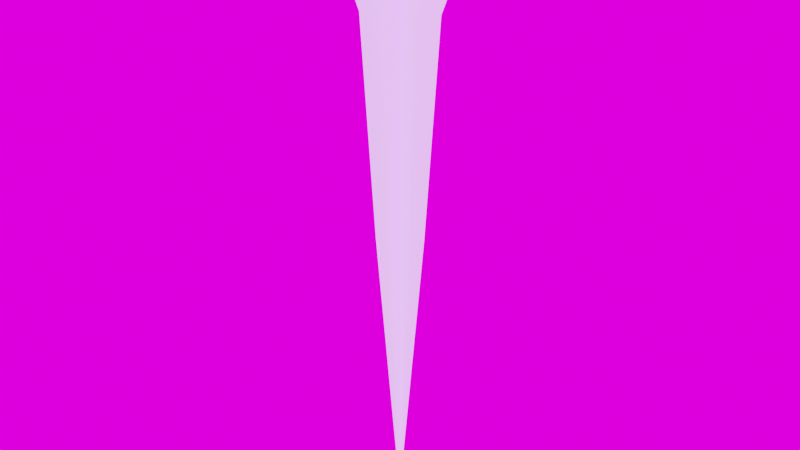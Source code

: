# Source: A_pin.blend  (saved by Blender 4.3.34; exported with 4.5.12 LTS)
import bpy
from mathutils import Matrix  # noqa: F401  (used for matrix-valued properties, if any)

bpy.ops.wm.read_factory_settings(use_empty=True)
scene = bpy.context.scene
scene.name = 'Scene'

# ---- collections
col_collection = bpy.data.collections.new('Collection'); scene.collection.children.link(col_collection)
col_icon_sunbreak_svg = bpy.data.collections.new('icon_sunbreak.svg'); scene.collection.children.link(col_icon_sunbreak_svg)
col_icon_sunbreak_svg.hide_render = True
col_a_star_svg = bpy.data.collections.new('a-star.svg'); scene.collection.children.link(col_a_star_svg)
col_a_star_svg.hide_render = True
col_alumiermd_digital_cmyk_svg = bpy.data.collections.new('ALUMIERMD_DIGITAL_CMYK.svg'); scene.collection.children.link(col_alumiermd_digital_cmyk_svg)
col_alumiermd_digital_cmyk_svg.hide_render = True
col_alumiermd_digital_cmyk_svg_001 = bpy.data.collections.new('ALUMIERMD_DIGITAL_CMYK.svg.001'); scene.collection.children.link(col_alumiermd_digital_cmyk_svg_001)

# ---- images (referenced by path relative to the original .blend; pixels are not part of the script)
import os
ASSET_DIR = os.environ.get("B2B_ASSET_DIR", "")  # directory of the original .blend (textures are referenced by path, not embedded)
HERE = os.path.dirname(os.path.abspath(__file__))  # packed textures are extracted next to this script under _unpacked/

def load_image(name, relpath, width, height, colorspace="sRGB"):
    """Load a texture the original file referenced (path relative to the .blend, or extracted next to this script)."""
    p = next((c for c in (os.path.join(HERE, relpath), os.path.join(ASSET_DIR, relpath)) if relpath and os.path.exists(c)), "")
    if p:
        img = bpy.data.images.load(p, check_existing=True)
        img.name = name
    else:  # same state as the original file: an image datablock whose file is absent (Cycles renders it pink)
        img = bpy.data.images.new(name, width, height)
        img.source = "FILE"
        img.filepath = "//" + (relpath or name)
    img.colorspace_settings.name = colorspace
    return img
img_skybeam_png = load_image('skybeam.png', 'skybeam.png', 1024, 1024, 'sRGB')
img_mutianyu_4k_hdr = load_image('mutianyu_4k.hdr', 'mutianyu_4k.hdr', 1024, 1024, 'Linear Rec.709')

# ---- materials (node trees are filled in below, after node groups)
mat_skybeam = bpy.data.materials.new('skybeam')
mat_blue = bpy.data.materials.new('Blue')
mat_white = bpy.data.materials.new('White')

# ---- material node trees
mat_skybeam.use_nodes = True; mat_skybeam.node_tree.nodes.clear()
_N = mat_skybeam.node_tree.nodes; _L = mat_skybeam.node_tree.links
n0 = _N.new('ShaderNodeBsdfPrincipled'); n0.name = 'Principled BSDF'; n0.location = (10, 300)
n0.inputs[27].default_value = (0.2425, 0.6267, 1.0, 1.0)
n0.inputs[28].default_value = 1.1
n1 = _N.new('ShaderNodeOutputMaterial'); n1.name = 'Material Output'; n1.location = (300, 300)
n2 = _N.new('ShaderNodeTexImage'); n2.name = 'Image Texture'; n2.location = (-737, 280)
n2.image = img_skybeam_png
_L.new(n0.outputs[0], n1.inputs[0])
_L.new(n2.outputs[0], n0.inputs[0])
_L.new(n2.outputs[1], n0.inputs[4])
n1.is_active_output = True
mat_blue.use_nodes = True; mat_blue.node_tree.nodes.clear()
_N = mat_blue.node_tree.nodes; _L = mat_blue.node_tree.links
n0 = _N.new('ShaderNodeBsdfPrincipled'); n0.name = 'Principled BSDF'; n0.location = (10, 300)
n0.inputs[0].default_value = (0.01938, 0.1095, 0.1714, 1.0)
n0.inputs[27].default_value = (0.01938, 0.1095, 0.1714, 1.0)
n0.inputs[28].default_value = 1.0
n1 = _N.new('ShaderNodeOutputMaterial'); n1.name = 'Material Output'; n1.location = (300, 300)
_L.new(n0.outputs[0], n1.inputs[0])
n1.is_active_output = True
mat_white.use_nodes = True; mat_white.node_tree.nodes.clear()
_N = mat_white.node_tree.nodes; _L = mat_white.node_tree.links
n0 = _N.new('ShaderNodeBsdfPrincipled'); n0.name = 'Principled BSDF'; n0.location = (10, 300)
n0.inputs[28].default_value = 1.0
n1 = _N.new('ShaderNodeOutputMaterial'); n1.name = 'Material Output'; n1.location = (300, 300)
_L.new(n0.outputs[0], n1.inputs[0])
n1.is_active_output = True

# ---- world
world_world = bpy.data.worlds.new('World'); scene.world = world_world
world_world.use_nodes = True; world_world.node_tree.nodes.clear()
_N = world_world.node_tree.nodes; _L = world_world.node_tree.links
n0 = _N.new('ShaderNodeOutputWorld'); n0.name = 'World Output'; n0.location = (300, 300)
n1 = _N.new('ShaderNodeBackground'); n1.name = 'Background'; n1.location = (10, 300)
n1.inputs[1].default_value = 1.6
n2 = _N.new('ShaderNodeTexEnvironment'); n2.name = 'Environment Texture'; n2.location = (-280, 280)
n2.image = img_mutianyu_4k_hdr
_L.new(n1.outputs[0], n0.inputs[0])
_L.new(n2.outputs[0], n1.inputs[0])
n0.is_active_output = True
world_world.color = (0.05088, 0.05088, 0.05088)
world_world.use_sun_shadow = False
world_world.sun_shadow_jitter_overblur = 0.0

# ---- meshes
me_plane_006 = bpy.data.meshes.new('Plane.006')
me_plane_006.from_pydata([(-1.0, -1.855, 3.736e-08), (1.0, -1.855, 3.736e-08), (-0.01693, 15.49, -6.101e-07), (0.01692, 15.49, -6.101e-07), (-1.0, 1.113, -5.829e-08), (1.0, 1.113, -5.829e-08), (0.6477, 7.259, -2.887e-07), (-0.6477, 7.259, -2.887e-07), (-1.815, -1.283, 6.737e-08), (1.815, -1.283, 6.737e-08)], [], [(7, 6, 3, 2), (8, 9, 5, 4), (4, 5, 6, 7), (0, 1, 9, 8)])
_uv = me_plane_006.uv_layers.new(name='UVMap')
_uv.uv.foreach_set('vector', [0.01044, 0.6174, 0.9865, 0.6174, 0.988, 0.988, 0.01199, 0.988, 0.01044, 0.1018, 0.9865, 0.1018, 0.9849, 0.253, 0.008893, 0.253, 0.008893, 0.253, 0.9849, 0.253, 0.9865, 0.6174, 0.01044, 0.6174, 0.01199, 0.01199, 0.988, 0.01199, 0.9865, 0.1018, 0.01044, 0.1018])
me_plane_006.materials.append(mat_skybeam)
me_plane_006.update()
me_plane_009 = bpy.data.meshes.new('Plane.009')
me_plane_009.from_pydata([(-1.0, -1.855, 3.736e-08), (1.0, -1.855, 3.736e-08), (-0.01693, 15.49, -6.101e-07), (0.01692, 15.49, -6.101e-07), (-1.0, 1.113, -5.829e-08), (1.0, 1.113, -5.829e-08), (0.6477, 7.259, -2.887e-07), (-0.6477, 7.259, -2.887e-07), (-1.815, -1.283, 6.737e-08), (1.815, -1.283, 6.737e-08)], [], [(7, 6, 3, 2), (8, 9, 5, 4), (4, 5, 6, 7), (0, 1, 9, 8)])
_uv = me_plane_009.uv_layers.new(name='UVMap')
_uv.uv.foreach_set('vector', [0.01044, 0.6174, 0.9865, 0.6174, 0.988, 0.988, 0.01199, 0.988, 0.01044, 0.1018, 0.9865, 0.1018, 0.9849, 0.253, 0.008893, 0.253, 0.008893, 0.253, 0.9849, 0.253, 0.9865, 0.6174, 0.01044, 0.6174, 0.01199, 0.01199, 0.988, 0.01199, 0.9865, 0.1018, 0.01044, 0.1018])
me_plane_009.materials.append(mat_skybeam)
me_plane_009.update()
me_plane_010 = bpy.data.meshes.new('Plane.010')
me_plane_010.from_pydata([(-1.0, -1.855, 3.736e-08), (1.0, -1.855, 3.736e-08), (-0.01693, 15.49, -6.101e-07), (0.01692, 15.49, -6.101e-07), (-1.0, 1.113, -5.829e-08), (1.0, 1.113, -5.829e-08), (0.6477, 7.259, -2.887e-07), (-0.6477, 7.259, -2.887e-07), (-1.815, -1.283, 6.737e-08), (1.815, -1.283, 6.737e-08)], [], [(7, 6, 3, 2), (8, 9, 5, 4), (4, 5, 6, 7), (0, 1, 9, 8)])
_uv = me_plane_010.uv_layers.new(name='UVMap')
_uv.uv.foreach_set('vector', [0.01044, 0.6174, 0.9865, 0.6174, 0.988, 0.988, 0.01199, 0.988, 0.01044, 0.1018, 0.9865, 0.1018, 0.9849, 0.253, 0.008893, 0.253, 0.008893, 0.253, 0.9849, 0.253, 0.9865, 0.6174, 0.01044, 0.6174, 0.01199, 0.01199, 0.988, 0.01199, 0.9865, 0.1018, 0.01044, 0.1018])
me_plane_010.materials.append(mat_skybeam)
me_plane_010.update()
me_curve_006 = bpy.data.meshes.new('Curve.006')
me_curve_006.from_pydata([(0.01204, 0.01113, 0.003454), (0.01218, 0.01105, 0.003595), (0.01208, 0.01111, 0.003461), (0.01212, 0.01109, 0.003481), (0.01215, 0.01107, 0.003512), (0.01217, 0.01106, 0.003551), (0.01218, 0.01105, 0.009313), (0.01204, 0.01113, 0.009454), (0.01217, 0.01106, 0.009357), (0.01215, 0.01107, 0.009396), (0.01212, 0.01109, 0.009427), (0.01208, 0.01111, 0.009447), (0.008569, 0.008963, 0.003595), (0.008569, 0.009125, 0.003454), (0.008569, 0.008976, 0.003551), (0.008569, 0.009002, 0.003512), (0.008569, 0.009038, 0.003481), (0.008569, 0.00908, 0.003461), (0.008569, 0.009125, 0.009454), (0.008569, 0.008963, 0.009313), (0.008569, 0.00908, 0.009447), (0.008569, 0.009038, 0.009427), (0.008569, 0.009002, 0.009396), (0.008569, 0.008976, 0.009357), (0.004956, 0.01105, 0.003595), (0.005097, 0.01113, 0.003454), (0.004968, 0.01106, 0.003551), (0.00499, 0.01107, 0.003512), (0.005021, 0.01109, 0.003481), (0.005058, 0.01111, 0.003461), (0.005097, 0.01113, 0.009454), (0.004956, 0.01105, 0.009313), (0.005058, 0.01111, 0.009447), (0.005021, 0.01109, 0.009427), (0.00499, 0.01107, 0.009396), (0.004968, 0.01106, 0.009357), (0.004956, 0.0152, 0.003595), (0.005097, 0.01512, 0.003454), (0.004968, 0.01519, 0.003551), (0.00499, 0.01518, 0.003512), (0.005021, 0.01516, 0.003481), (0.005058, 0.01514, 0.003461), (0.005097, 0.01512, 0.009454), (0.004956, 0.0152, 0.009313), (0.005058, 0.01514, 0.009447), (0.005021, 0.01516, 0.009427), (0.00499, 0.01518, 0.009396), (0.004968, 0.01519, 0.009357), (0.008569, 0.01729, 0.003595), (0.008569, 0.01712, 0.003454), (0.008569, 0.01727, 0.003551), (0.008569, 0.01725, 0.003512), (0.008569, 0.01721, 0.003481), (0.008569, 0.01717, 0.003461), (0.008569, 0.01729, 0.009313), (0.008569, 0.01712, 0.009454), (0.008569, 0.01727, 0.009357), (0.008569, 0.01725, 0.009396), (0.008569, 0.01721, 0.009427), (0.008569, 0.01717, 0.009447), (0.01218, 0.0152, 0.003595), (0.01204, 0.01512, 0.003454), (0.01217, 0.01519, 0.003551), (0.01215, 0.01518, 0.003512), (0.01212, 0.01516, 0.003481), (0.01208, 0.01514, 0.003461), (0.01204, 0.01512, 0.009454), (0.01218, 0.0152, 0.009313), (0.01208, 0.01514, 0.009447), (0.01212, 0.01516, 0.009427), (0.01215, 0.01518, 0.009396), (0.01217, 0.01519, 0.009357), (0.008569, 0.01531, 0.003454), (0.008569, 0.01514, 0.003595), (0.008569, 0.01526, 0.003461), (0.008569, 0.01522, 0.003481), (0.008569, 0.01518, 0.003512), (0.008569, 0.01516, 0.003551), (0.008569, 0.01514, 0.009313), (0.008569, 0.01531, 0.009454), (0.008569, 0.01516, 0.009357), (0.008569, 0.01518, 0.009396), (0.008569, 0.01522, 0.009427), (0.008569, 0.01526, 0.009447), (0.006819, 0.01413, 0.003595), (0.006678, 0.01421, 0.003454), (0.006808, 0.01413, 0.003551), (0.006785, 0.01415, 0.003512), (0.006754, 0.01416, 0.003481), (0.006717, 0.01419, 0.003461), (0.006678, 0.01421, 0.009454), (0.006819, 0.01413, 0.009313), (0.006717, 0.01419, 0.009447), (0.006754, 0.01416, 0.009427), (0.006785, 0.01415, 0.009396), (0.006808, 0.01413, 0.009357), (0.006819, 0.01212, 0.003595), (0.006678, 0.01204, 0.003454), (0.006808, 0.01212, 0.003551), (0.006785, 0.0121, 0.003512), (0.006754, 0.01209, 0.003481), (0.006717, 0.01206, 0.003461), (0.006678, 0.01204, 0.009454), (0.006819, 0.01212, 0.009313), (0.006717, 0.01206, 0.009447), (0.006754, 0.01209, 0.009427), (0.006785, 0.0121, 0.009396), (0.006808, 0.01212, 0.009357), (0.008569, 0.01111, 0.003595), (0.008569, 0.01094, 0.003454), (0.008569, 0.01109, 0.003551), (0.008569, 0.01107, 0.003512), (0.008569, 0.01103, 0.003481), (0.008569, 0.01099, 0.003461), (0.008569, 0.01094, 0.009454), (0.008569, 0.01111, 0.009313), (0.008569, 0.01099, 0.009447), (0.008569, 0.01103, 0.009427), (0.008569, 0.01107, 0.009396), (0.008569, 0.01109, 0.009357), (0.01032, 0.01212, 0.003595), (0.01046, 0.01204, 0.003454), (0.01033, 0.01212, 0.003551), (0.01035, 0.0121, 0.003512), (0.01038, 0.01209, 0.003481), (0.01042, 0.01206, 0.003461), (0.01046, 0.01204, 0.009454), (0.01032, 0.01212, 0.009313), (0.01042, 0.01206, 0.009447), (0.01038, 0.01209, 0.009427), (0.01035, 0.0121, 0.009396), (0.01033, 0.01212, 0.009357), (0.01032, 0.01413, 0.003595), (0.01046, 0.01421, 0.003454), (0.01033, 0.01413, 0.003551), (0.01035, 0.01415, 0.003512), (0.01038, 0.01416, 0.003481), (0.01042, 0.01419, 0.003461), (0.01046, 0.01421, 0.009454), (0.01032, 0.01413, 0.009313), (0.01042, 0.01419, 0.009447), (0.01038, 0.01416, 0.009427), (0.01035, 0.01415, 0.009396), (0.01033, 0.01413, 0.009357), (-0.01031, -0.006669, 0.003454), (-0.01031, -0.006669, 0.009454), (-0.01128, -0.00523, 0.009454), (-0.01188, -0.006669, 0.009454), (-0.01128, -0.00523, 0.003454), (-0.01187, -0.006669, 0.003454), (-0.00972, -0.00523, 0.003454), (-0.00972, -0.00523, 0.009454), (-0.005983, 0.007188, 0.003454), (-0.005294, 0.00718, 0.003454), (-0.005938, 0.007282, 0.003454), (-0.005888, 0.007363, 0.003454), (-0.005836, 0.007429, 0.003454), (-0.00578, 0.007478, 0.003454), (-0.005722, 0.007512, 0.003454), (-0.005664, 0.007528, 0.003454), (-0.005605, 0.007528, 0.003454), (-0.005547, 0.00751, 0.003454), (-0.00549, 0.007475, 0.003454), (-0.005436, 0.007424, 0.003454), (-0.005384, 0.007357, 0.003454), (-0.005337, 0.007275, 0.003454), (-0.005294, 0.00718, 0.009454), (-0.005983, 0.007188, 0.009454), (-0.005337, 0.007275, 0.009454), (-0.005384, 0.007357, 0.009454), (-0.005436, 0.007424, 0.009454), (-0.00549, 0.007475, 0.009454), (-0.005547, 0.00751, 0.009454), (-0.005605, 0.007528, 0.009454), (-0.005664, 0.007528, 0.009454), (-0.005723, 0.007512, 0.009454), (-0.00578, 0.007479, 0.009454), (-0.005836, 0.007429, 0.009454), (-0.005889, 0.007363, 0.009454), (-0.005938, 0.007283, 0.009454), (-0.004945, 0.006306, 0.003454), (-0.004946, 0.006183, 0.003454), (-0.004942, 0.006298, 0.003454), (-0.00494, 0.00629, 0.003454), (-0.004938, 0.00628, 0.003454), (-0.004937, 0.00627, 0.003454), (-0.004936, 0.00626, 0.003454), (-0.004935, 0.00625, 0.003454), (-0.004935, 0.006239, 0.003454), (-0.004936, 0.006229, 0.003454), (-0.004937, 0.006219, 0.003454), (-0.004939, 0.006209, 0.003454), (-0.004941, 0.0062, 0.003454), (-0.004943, 0.006191, 0.003454), (-0.004946, 0.006183, 0.009454), (-0.004945, 0.006306, 0.009454), (-0.004943, 0.006191, 0.009454), (-0.004941, 0.0062, 0.009454), (-0.004939, 0.006209, 0.009454), (-0.004937, 0.006219, 0.009454), (-0.004936, 0.006229, 0.009454), (-0.004935, 0.006239, 0.009454), (-0.004935, 0.00625, 0.009454), (-0.004936, 0.00626, 0.009454), (-0.004937, 0.00627, 0.009454), (-0.004938, 0.00628, 0.009454), (-0.00494, 0.00629, 0.009454), (-0.004942, 0.006298, 0.009454), (-0.01395, -0.01356, 0.003454), (-0.0145, -0.01272, 0.003454), (-0.01405, -0.01355, 0.003454), (-0.01415, -0.01353, 0.003454), (-0.01425, -0.0135, 0.003454), (-0.01433, -0.01346, 0.003454), (-0.0144, -0.01341, 0.003454), (-0.01446, -0.01335, 0.003454), (-0.01451, -0.01328, 0.003454), (-0.01454, -0.0132, 0.003454), (-0.01456, -0.01311, 0.003454), (-0.01457, -0.01302, 0.003454), (-0.01456, -0.01292, 0.003454), (-0.01453, -0.01282, 0.003454), (-0.0145, -0.01272, 0.009454), (-0.01395, -0.01356, 0.009454), (-0.01454, -0.01282, 0.009454), (-0.01456, -0.01292, 0.009454), (-0.01457, -0.01302, 0.009454), (-0.01456, -0.01311, 0.009454), (-0.01454, -0.0132, 0.009454), (-0.01451, -0.01327, 0.009454), (-0.01446, -0.01335, 0.009454), (-0.0144, -0.01341, 0.009454), (-0.01433, -0.01346, 0.009454), (-0.01425, -0.0135, 0.009454), (-0.01415, -0.01353, 0.009454), (-0.01405, -0.01355, 0.009454), (-0.0131, -0.01321, 0.003454), (-0.01363, -0.01356, 0.003454), (-0.01312, -0.01325, 0.003454), (-0.01315, -0.01329, 0.003454), (-0.01318, -0.01333, 0.003454), (-0.01322, -0.01337, 0.003454), (-0.01325, -0.01341, 0.003454), (-0.0133, -0.01344, 0.003454), (-0.01334, -0.01347, 0.003454), (-0.01339, -0.01349, 0.003454), (-0.01343, -0.01352, 0.003454), (-0.01348, -0.01353, 0.003454), (-0.01353, -0.01355, 0.003454), (-0.01358, -0.01355, 0.003454), (-0.01363, -0.01356, 0.009454), (-0.0131, -0.01321, 0.009454), (-0.01358, -0.01355, 0.009454), (-0.01353, -0.01355, 0.009454), (-0.01348, -0.01353, 0.009454), (-0.01343, -0.01352, 0.009454), (-0.01339, -0.01349, 0.009454), (-0.01334, -0.01347, 0.009454), (-0.0133, -0.01344, 0.009454), (-0.01325, -0.01341, 0.009454), (-0.01322, -0.01337, 0.009454), (-0.01318, -0.01333, 0.009454), (-0.01315, -0.01329, 0.009454), (-0.01312, -0.01325, 0.009454), (-0.0007171, -0.005229, 0.003454), (-9.064e-05, -0.005628, 0.003454), (-0.0006627, -0.005232, 0.003454), (-0.0006063, -0.005241, 0.003454), (-0.0005489, -0.005255, 0.003454), (-0.0004912, -0.005275, 0.003454), (-0.0004341, -0.0053, 0.003454), (-0.0003783, -0.005329, 0.003454), (-0.0003248, -0.005363, 0.003454), (-0.0002744, -0.005401, 0.003454), (-0.0002276, -0.005443, 0.003454), (-0.0001853, -0.005486, 0.003454), (-0.000148, -0.005532, 0.003454), (-0.0001163, -0.00558, 0.003454), (-9.064e-05, -0.005628, 0.009454), (-0.0007171, -0.005229, 0.009454), (-0.0001163, -0.00558, 0.009454), (-0.000148, -0.005532, 0.009454), (-0.0001853, -0.005486, 0.009454), (-0.0002276, -0.005443, 0.009454), (-0.0002744, -0.005401, 0.009454), (-0.0003248, -0.005363, 0.009454), (-0.0003783, -0.005329, 0.009454), (-0.0004341, -0.0053, 0.009454), (-0.0004912, -0.005275, 0.009454), (-0.0005489, -0.005255, 0.009454), (-0.0006063, -0.005241, 0.009454), (-0.0006627, -0.005232, 0.009454), (0.0001454, -0.006134, 0.003454), (-0.0001933, -0.006666, 0.003454), (0.0001711, -0.006198, 0.003454), (0.0001878, -0.006261, 0.003454), (0.0001953, -0.006322, 0.003454), (0.0001936, -0.006381, 0.003454), (0.0001826, -0.006436, 0.003454), (0.0001625, -0.006486, 0.003454), (0.0001335, -0.006532, 0.003454), (9.623e-05, -0.006572, 0.003454), (5.109e-05, -0.006605, 0.003454), (-1.247e-06, -0.006631, 0.003454), (-6e-05, -0.00665, 0.003454), (-0.0001243, -0.006662, 0.003454), (-0.0001933, -0.006666, 0.009454), (0.0001454, -0.006134, 0.009454), (-0.0001243, -0.006662, 0.009454), (-6e-05, -0.00665, 0.009454), (-1.247e-06, -0.006631, 0.009454), (5.108e-05, -0.006605, 0.009454), (9.623e-05, -0.006572, 0.009454), (0.0001335, -0.006532, 0.009454), (0.0001625, -0.006486, 0.009454), (0.0001826, -0.006436, 0.009454), (0.0001936, -0.006381, 0.009454), (0.0001953, -0.006322, 0.009454), (0.0001878, -0.006261, 0.009454), (0.0001711, -0.006198, 0.009454), (0.005771, -0.01351, 0.003454), (0.005261, -0.01317, 0.003454), (0.005726, -0.01351, 0.003454), (0.005679, -0.0135, 0.003454), (0.005631, -0.01349, 0.003454), (0.005584, -0.01347, 0.003454), (0.005537, -0.01345, 0.003454), (0.005491, -0.01343, 0.003454), (0.005448, -0.0134, 0.003454), (0.005407, -0.01337, 0.003454), (0.005369, -0.01333, 0.003454), (0.005335, -0.01329, 0.003454), (0.005305, -0.01325, 0.003454), (0.00528, -0.01321, 0.003454), (0.005261, -0.01317, 0.009454), (0.005771, -0.01351, 0.009454), (0.00528, -0.01321, 0.009454), (0.005305, -0.01325, 0.009454), (0.005335, -0.01329, 0.009454), (0.005369, -0.01333, 0.009454), (0.005407, -0.01337, 0.009454), (0.005448, -0.0134, 0.009454), (0.005491, -0.01343, 0.009454), (0.005537, -0.01345, 0.009454), (0.005584, -0.01347, 0.009454), (0.005631, -0.01349, 0.009454), (0.005679, -0.0135, 0.009454), (0.005726, -0.01351, 0.009454), (0.01206, -0.01265, 0.003454), (0.01149, -0.01351, 0.003454), (0.0121, -0.01276, 0.003454), (0.01212, -0.01286, 0.003454), (0.01213, -0.01296, 0.003454), (0.01213, -0.01305, 0.003454), (0.01211, -0.01314, 0.003454), (0.01207, -0.01322, 0.003454), (0.01202, -0.0133, 0.003454), (0.01196, -0.01336, 0.003454), (0.01189, -0.01342, 0.003454), (0.0118, -0.01346, 0.003454), (0.01171, -0.01349, 0.003454), (0.0116, -0.01351, 0.003454), (0.01149, -0.01351, 0.009454), (0.01206, -0.01265, 0.009454), (0.0116, -0.01351, 0.009454), (0.01171, -0.01349, 0.009454), (0.0118, -0.01346, 0.009454), (0.01189, -0.01342, 0.009454), (0.01196, -0.01336, 0.009454), (0.01202, -0.0133, 0.009454), (0.01207, -0.01322, 0.009454), (0.01211, -0.01314, 0.009454), (0.01213, -0.01305, 0.009454), (0.01213, -0.01296, 0.009454), (0.01212, -0.01286, 0.009454), (0.0121, -0.01276, 0.009454), (-0.004491, 0.01006, 0.003454), (-0.004496, 0.01035, 0.003454), (-0.004498, 0.01007, 0.003454), (-0.004503, 0.01009, 0.003454), (-0.004508, 0.01011, 0.003454), (-0.004512, 0.01013, 0.003454), (-0.004515, 0.01016, 0.003454), (-0.004517, 0.01018, 0.003454), (-0.004518, 0.0102, 0.003454), (-0.004518, 0.01023, 0.003454), (-0.004517, 0.01025, 0.003454), (-0.004515, 0.01027, 0.003454), (-0.004511, 0.01029, 0.003454), (-0.004507, 0.01031, 0.003454), (-0.004502, 0.01033, 0.003454), (-0.004496, 0.01035, 0.009454), (-0.004491, 0.01006, 0.009454), (-0.004502, 0.01033, 0.009454), (-0.004507, 0.01031, 0.009454), (-0.004511, 0.01029, 0.009454), (-0.004515, 0.01027, 0.009454), (-0.004517, 0.01025, 0.009454), (-0.004518, 0.01023, 0.009454), (-0.004518, 0.0102, 0.009454), (-0.004517, 0.01018, 0.009454), (-0.004515, 0.01016, 0.009454), (-0.004512, 0.01013, 0.009454), (-0.004508, 0.01011, 0.009454), (-0.004503, 0.01009, 0.009454), (-0.004498, 0.01007, 0.009454), (-0.002041, 0.01684, 0.003454), (-0.00161, 0.01714, 0.003454), (-0.002027, 0.01688, 0.003454), (-0.002008, 0.01691, 0.003454), (-0.001986, 0.01694, 0.003454), (-0.001961, 0.01697, 0.003454), (-0.001932, 0.017, 0.003454), (-0.001902, 0.01703, 0.003454), (-0.001868, 0.01705, 0.003454), (-0.001833, 0.01708, 0.003454), (-0.001797, 0.0171, 0.003454), (-0.00176, 0.01711, 0.003454), (-0.001722, 0.01712, 0.003454), (-0.001684, 0.01713, 0.003454), (-0.001647, 0.01714, 0.003454), (-0.00161, 0.01714, 0.009454), (-0.002041, 0.01684, 0.009454), (-0.001647, 0.01714, 0.009454), (-0.001684, 0.01713, 0.009454), (-0.001722, 0.01712, 0.009454), (-0.00176, 0.01711, 0.009454), (-0.001797, 0.0171, 0.009454), (-0.001833, 0.01708, 0.009454), (-0.001868, 0.01705, 0.009454), (-0.001902, 0.01703, 0.009454), (-0.001932, 0.017, 0.009454), (-0.001961, 0.01697, 0.009454), (-0.001986, 0.01694, 0.009454), (-0.002008, 0.01691, 0.009454), (-0.002027, 0.01688, 0.009454), (-0.0008951, 0.01714, 0.003454), (-0.0005407, 0.01691, 0.003454), (-0.0007655, 0.01692, 0.003454), (-0.0008659, 0.01714, 0.003454), (-0.0008359, 0.01714, 0.003454), (-0.0008054, 0.01713, 0.003454), (-0.0007747, 0.01712, 0.003454), (-0.0007443, 0.01711, 0.003454), (-0.0007146, 0.01709, 0.003454), (-0.0006858, 0.01708, 0.003454), (-0.0006584, 0.01706, 0.003454), (-0.0006328, 0.01704, 0.003454), (-0.0006092, 0.01701, 0.003454), (-0.0005879, 0.01699, 0.003454), (-0.0005693, 0.01696, 0.003454), (-0.0005534, 0.01694, 0.003454), (-0.0005407, 0.01691, 0.009454), (-0.0008951, 0.01714, 0.009454), (-0.0005534, 0.01694, 0.009454), (-0.0005693, 0.01696, 0.009454), (-0.0005879, 0.01699, 0.009454), (-0.0006092, 0.01701, 0.009454), (-0.0006328, 0.01704, 0.009454), (-0.0006584, 0.01706, 0.009454), (-0.0006858, 0.01708, 0.009454), (-0.0007146, 0.01709, 0.009454), (-0.0007443, 0.01711, 0.009454), (-0.0007747, 0.01712, 0.009454), (-0.0008054, 0.01713, 0.009454), (-0.0008359, 0.01714, 0.009454), (-0.0008659, 0.01714, 0.009454)], [], [(0, 13, 109, 121), (18, 114, 102, 30), (30, 102, 90, 42), (42, 90, 79, 55), (66, 55, 79, 138), (133, 61, 0, 121), (91, 103, 96, 84), (103, 115, 108, 96), (115, 127, 120, 108), (127, 139, 132, 120), (78, 91, 84, 73), (139, 78, 73, 132), (61, 133, 72, 49), (37, 49, 72, 85), (25, 37, 85, 97), (66, 138, 126, 7), (13, 25, 97, 109), (54, 67, 60, 48), (6, 19, 12, 1), (7, 126, 114, 18), (19, 31, 24, 12), (31, 43, 36, 24), (43, 54, 48, 36), (55, 66, 68, 59), (59, 68, 69, 58), (58, 69, 70, 57), (57, 70, 71, 56), (56, 71, 67, 54), (1, 12, 14, 5), (5, 14, 15, 4), (4, 15, 16, 3), (3, 16, 17, 2), (2, 17, 13, 0), (7, 18, 20, 11), (11, 20, 21, 10), (10, 21, 22, 9), (9, 22, 23, 8), (8, 23, 19, 6), (12, 24, 26, 14), (14, 26, 27, 15), (15, 27, 28, 16), (16, 28, 29, 17), (17, 29, 25, 13), (18, 30, 32, 20), (20, 32, 33, 21), (21, 33, 34, 22), (22, 34, 35, 23), (23, 35, 31, 19), (24, 36, 38, 26), (26, 38, 39, 27), (27, 39, 40, 28), (28, 40, 41, 29), (29, 41, 37, 25), (30, 42, 44, 32), (32, 44, 45, 33), (33, 45, 46, 34), (34, 46, 47, 35), (35, 47, 43, 31), (36, 48, 50, 38), (38, 50, 51, 39), (39, 51, 52, 40), (40, 52, 53, 41), (41, 53, 49, 37), (42, 55, 59, 44), (44, 59, 58, 45), (45, 58, 57, 46), (46, 57, 56, 47), (47, 56, 54, 43), (48, 60, 62, 50), (50, 62, 63, 51), (51, 63, 64, 52), (52, 64, 65, 53), (53, 65, 61, 49), (6, 67, 71, 8), (8, 71, 70, 9), (9, 70, 69, 10), (10, 69, 68, 11), (11, 68, 66, 7), (73, 84, 86, 77), (77, 86, 87, 76), (76, 87, 88, 75), (75, 88, 89, 74), (74, 89, 85, 72), (79, 90, 92, 83), (83, 92, 93, 82), (82, 93, 94, 81), (81, 94, 95, 80), (80, 95, 91, 78), (84, 96, 98, 86), (86, 98, 99, 87), (87, 99, 100, 88), (88, 100, 101, 89), (89, 101, 97, 85), (90, 102, 104, 92), (92, 104, 105, 93), (93, 105, 106, 94), (94, 106, 107, 95), (95, 107, 103, 91), (96, 108, 110, 98), (98, 110, 111, 99), (99, 111, 112, 100), (100, 112, 113, 101), (101, 113, 109, 97), (102, 114, 116, 104), (104, 116, 117, 105), (105, 117, 118, 106), (106, 118, 119, 107), (107, 119, 115, 103), (108, 120, 122, 110), (110, 122, 123, 111), (111, 123, 124, 112), (112, 124, 125, 113), (113, 125, 121, 109), (114, 126, 128, 116), (116, 128, 129, 117), (117, 129, 130, 118), (118, 130, 131, 119), (119, 131, 127, 115), (120, 132, 134, 122), (122, 134, 135, 123), (123, 135, 136, 124), (124, 136, 137, 125), (125, 137, 133, 121), (126, 138, 140, 128), (128, 140, 141, 129), (129, 141, 142, 130), (130, 142, 143, 131), (131, 143, 139, 127), (0, 61, 65, 2), (2, 65, 64, 3), (3, 64, 63, 4), (4, 63, 62, 5), (5, 62, 60, 1), (72, 133, 137, 74), (74, 137, 136, 75), (75, 136, 135, 76), (76, 135, 134, 77), (77, 134, 132, 73), (78, 139, 143, 80), (80, 143, 142, 81), (81, 142, 141, 82), (82, 141, 140, 83), (83, 140, 138, 79), (67, 6, 1, 60), (264, 266, 267, 268, 269, 270, 271, 272, 273, 274, 275, 276, 277, 265, 292, 294, 295, 296, 297, 298, 299, 300, 301, 302, 303, 304, 305, 293, 144, 150), (144, 236, 238, 239, 240, 241, 242, 243, 244, 245, 246, 247, 248, 249, 237, 208, 210, 211, 212, 213, 214, 215, 216, 217, 218, 219, 220, 221, 209, 149), (279, 264, 150, 151), (151, 194, 196, 197, 198, 199, 200, 201, 202, 203, 204, 205, 206, 207, 195, 166, 168, 169, 170, 171, 172, 173, 174, 175, 176, 177, 178, 179, 167, 146), (180, 182, 183, 184, 185, 186, 187, 188, 189, 190, 191, 192, 193, 181, 150, 148, 152, 154, 155, 156, 157, 158, 159, 160, 161, 162, 163, 164, 165, 153), (278, 280, 281, 282, 283, 284, 285, 286, 287, 288, 289, 290, 291, 279, 151, 145, 306, 308, 309, 310, 311, 312, 313, 314, 315, 316, 317, 318, 319, 307), (150, 144, 149, 148), (145, 147, 222, 224, 225, 226, 227, 228, 229, 230, 231, 232, 233, 234, 235, 223, 250, 252, 253, 254, 255, 256, 257, 258, 259, 260, 261, 262, 263, 251), (145, 151, 146, 147), (147, 146, 148, 149), (145, 251, 236, 144), (148, 146, 167, 152), (152, 167, 179, 154), (154, 179, 178, 155), (155, 178, 177, 156), (156, 177, 176, 157), (157, 176, 175, 158), (158, 175, 174, 159), (159, 174, 173, 160), (160, 173, 172, 161), (161, 172, 171, 162), (162, 171, 170, 163), (163, 170, 169, 164), (164, 169, 168, 165), (165, 168, 166, 153), (151, 150, 181, 194), (180, 195, 207, 182), (182, 207, 206, 183), (183, 206, 205, 184), (184, 205, 204, 185), (185, 204, 203, 186), (186, 203, 202, 187), (187, 202, 201, 188), (188, 201, 200, 189), (189, 200, 199, 190), (190, 199, 198, 191), (191, 198, 197, 192), (192, 197, 196, 193), (193, 196, 194, 181), (195, 180, 153, 166), (208, 223, 235, 210), (210, 235, 234, 211), (211, 234, 233, 212), (212, 233, 232, 213), (213, 232, 231, 214), (214, 231, 230, 215), (215, 230, 229, 216), (216, 229, 228, 217), (217, 228, 227, 218), (218, 227, 226, 219), (219, 226, 225, 220), (220, 225, 224, 221), (221, 224, 222, 209), (222, 147, 149, 209), (236, 251, 263, 238), (238, 263, 262, 239), (239, 262, 261, 240), (240, 261, 260, 241), (241, 260, 259, 242), (242, 259, 258, 243), (243, 258, 257, 244), (244, 257, 256, 245), (245, 256, 255, 246), (246, 255, 254, 247), (247, 254, 253, 248), (248, 253, 252, 249), (249, 252, 250, 237), (208, 237, 250, 223), (264, 279, 291, 266), (266, 291, 290, 267), (267, 290, 289, 268), (268, 289, 288, 269), (269, 288, 287, 270), (270, 287, 286, 271), (271, 286, 285, 272), (272, 285, 284, 273), (273, 284, 283, 274), (274, 283, 282, 275), (275, 282, 281, 276), (276, 281, 280, 277), (277, 280, 278, 265), (306, 145, 144, 293), (292, 307, 319, 294), (294, 319, 318, 295), (295, 318, 317, 296), (296, 317, 316, 297), (297, 316, 315, 298), (298, 315, 314, 299), (299, 314, 313, 300), (300, 313, 312, 301), (301, 312, 311, 302), (302, 311, 310, 303), (303, 310, 309, 304), (304, 309, 308, 305), (305, 308, 306, 293), (265, 278, 307, 292), (320, 335, 347, 322), (322, 347, 346, 323), (323, 346, 345, 324), (324, 345, 344, 325), (325, 344, 343, 326), (326, 343, 342, 327), (327, 342, 341, 328), (328, 341, 340, 329), (329, 340, 339, 330), (330, 339, 338, 331), (331, 338, 337, 332), (332, 337, 336, 333), (333, 336, 334, 321), (363, 348, 437, 452), (348, 363, 375, 350), (350, 375, 374, 351), (351, 374, 373, 352), (352, 373, 372, 353), (353, 372, 371, 354), (354, 371, 370, 355), (355, 370, 369, 356), (356, 369, 368, 357), (357, 368, 367, 358), (358, 367, 366, 359), (359, 366, 365, 360), (360, 365, 364, 361), (361, 364, 362, 349), (335, 320, 349, 362), (376, 392, 405, 378), (378, 405, 404, 379), (379, 404, 403, 380), (380, 403, 402, 381), (381, 402, 401, 382), (382, 401, 400, 383), (383, 400, 399, 384), (384, 399, 398, 385), (385, 398, 397, 386), (386, 397, 396, 387), (387, 396, 395, 388), (388, 395, 394, 389), (389, 394, 393, 390), (390, 393, 391, 377), (392, 376, 321, 334), (406, 422, 435, 408), (408, 435, 434, 409), (409, 434, 433, 410), (410, 433, 432, 411), (411, 432, 431, 412), (412, 431, 430, 413), (413, 430, 429, 414), (414, 429, 428, 415), (415, 428, 427, 416), (416, 427, 426, 417), (417, 426, 425, 418), (418, 425, 424, 419), (419, 424, 423, 420), (420, 423, 421, 407), (391, 422, 406, 377), (446, 447, 438), (436, 453, 466, 439), (439, 466, 465, 440), (440, 465, 464, 441), (441, 464, 463, 442), (442, 463, 462, 443), (443, 462, 461, 444), (444, 461, 460, 445), (445, 460, 459, 446), (446, 459, 458, 447), (447, 458, 457, 448), (448, 457, 456, 449), (449, 456, 455, 450), (450, 455, 454, 451), (451, 454, 452, 437), (421, 453, 436, 407), (334, 336, 337, 338, 339, 340, 341, 342, 343, 344, 345, 346, 347, 335, 362, 364, 365, 366, 367, 368, 369, 370, 371, 372, 373, 374, 375, 363, 452, 454, 455, 456, 457, 458, 459, 460, 461, 462, 463, 464, 465, 466, 453, 421, 423, 424, 425, 426, 427, 428, 429, 430, 431, 432, 433, 434, 435, 422, 391, 393, 394, 395, 396, 397, 398, 399, 400, 401, 402, 403, 404, 405, 392), (320, 322, 323, 324, 325, 326, 327, 328, 329, 330, 331, 332, 333, 321, 376, 378, 379, 380, 381, 382, 383, 384, 385, 386, 387, 388, 389, 390, 377, 406, 408, 409, 410, 411, 412, 413, 414, 415, 416, 417, 418, 419, 420, 407, 436, 439, 440, 441, 442, 443, 444, 445, 446, 438, 447, 448, 449, 450, 451, 437, 348, 350, 351, 352, 353, 354, 355, 356, 357, 358, 359, 360, 361, 349)])
_uv = me_curve_006.uv_layers.new(name='UVMap')
_uv.uv.foreach_set('vector', [0.07616, 0.1523, 0.01491, 0.1163, 0.0476, 0.09846, 0.08128, 0.1205, 0.4117, 0.117, 0.3811, 0.09954, 0.3812, 0.06041, 0.4112, 0.0467, 0.4112, 0.0467, 0.3812, 0.06041, 0.3492, 0.04111, 0.3512, 0.01061, 0.3512, 0.01061, 0.3492, 0.04111, 0.3128, 0.05888, 0.2808, 0.03761, 0.2805, 0.1216, 0.2808, 0.03761, 0.3128, 0.05888, 0.3135, 0.1009, 0.1169, 0.1017, 0.1484, 0.1212, 0.07616, 0.1523, 0.08128, 0.1205, 0.5332, 0.04841, 0.533, 0.08938, 0.416, 0.08875, 0.4163, 0.04777, 0.533, 0.08938, 0.5328, 0.1308, 0.4158, 0.1301, 0.416, 0.08875, 0.5328, 0.1308, 0.5325, 0.1721, 0.4156, 0.1715, 0.4158, 0.1301, 0.5325, 0.1721, 0.5323, 0.2131, 0.4154, 0.2125, 0.4156, 0.1715, 0.5334, 0.00703, 0.5332, 0.04841, 0.4163, 0.04777, 0.4165, 0.006394, 0.5323, 0.2131, 0.5321, 0.2545, 0.4152, 0.2539, 0.4154, 0.2125, 0.1484, 0.1212, 0.1169, 0.1017, 0.1165, 0.05874, 0.1487, 0.03718, 0.07838, 0.009163, 0.1487, 0.03718, 0.1165, 0.05874, 0.07989, 0.03987, 0.01709, 0.04466, 0.07838, 0.009163, 0.07989, 0.03987, 0.04743, 0.05889, 0.2805, 0.1216, 0.3135, 0.1009, 0.3488, 0.1191, 0.3505, 0.1505, 0.01491, 0.1163, 0.01709, 0.04466, 0.04743, 0.05889, 0.0476, 0.09846, 0.2763, 0.03469, 0.276, 0.1245, 0.1529, 0.1241, 0.1532, 0.0343, 0.2757, 0.2138, 0.2754, 0.3036, 0.1524, 0.3032, 0.1526, 0.2134, 0.3505, 0.1505, 0.3488, 0.1191, 0.3811, 0.09954, 0.4117, 0.117, 0.2754, 0.3036, 0.2752, 0.3934, 0.1521, 0.393, 0.1524, 0.3032, 0.2752, 0.3934, 0.2749, 0.4827, 0.1518, 0.4823, 0.1521, 0.393, 0.2749, 0.4827, 0.2746, 0.5725, 0.1515, 0.5721, 0.1518, 0.4823, 0.2808, 0.03761, 0.2805, 0.1216, 0.2797, 0.1221, 0.28, 0.03709, 0.28, 0.03709, 0.2797, 0.1221, 0.2788, 0.1227, 0.2791, 0.03653, 0.2791, 0.03653, 0.2788, 0.1227, 0.2779, 0.1233, 0.2782, 0.03593, 0.2782, 0.03593, 0.2779, 0.1233, 0.277, 0.1239, 0.2773, 0.03531, 0.2773, 0.03531, 0.277, 0.1239, 0.276, 0.1245, 0.2763, 0.03469, 0.07598, 0.157, 0.01077, 0.1185, 0.01164, 0.1181, 0.076, 0.156, 0.076, 0.156, 0.01164, 0.1181, 0.0125, 0.1176, 0.07604, 0.1551, 0.07604, 0.1551, 0.0125, 0.1176, 0.01332, 0.1171, 0.07608, 0.1541, 0.07608, 0.1541, 0.01332, 0.1171, 0.0141, 0.1167, 0.07612, 0.1532, 0.07612, 0.1532, 0.0141, 0.1167, 0.01482, 0.1163, 0.07615, 0.1524, 0.3505, 0.1506, 0.4118, 0.117, 0.4125, 0.1174, 0.3505, 0.1514, 0.3505, 0.1514, 0.4125, 0.1174, 0.4132, 0.1179, 0.3506, 0.1523, 0.3506, 0.1523, 0.4132, 0.1179, 0.414, 0.1183, 0.3506, 0.1532, 0.3506, 0.1532, 0.414, 0.1183, 0.4149, 0.1188, 0.3506, 0.1541, 0.3506, 0.1541, 0.4149, 0.1188, 0.4157, 0.1193, 0.3507, 0.1551, 0.01077, 0.1185, 0.0131, 0.04228, 0.0139, 0.04276, 0.01164, 0.1181, 0.01164, 0.1181, 0.0139, 0.04276, 0.01473, 0.04325, 0.0125, 0.1176, 0.0125, 0.1176, 0.01473, 0.04325, 0.01553, 0.04373, 0.01332, 0.1171, 0.01332, 0.1171, 0.01553, 0.04373, 0.01629, 0.04418, 0.0141, 0.1167, 0.0141, 0.1167, 0.01629, 0.04418, 0.01699, 0.0446, 0.01482, 0.1163, 0.4118, 0.117, 0.4113, 0.04664, 0.412, 0.04624, 0.4125, 0.1174, 0.4125, 0.1174, 0.412, 0.04624, 0.4127, 0.04581, 0.4132, 0.1179, 0.4132, 0.1179, 0.4127, 0.04581, 0.4135, 0.04536, 0.414, 0.1183, 0.414, 0.1183, 0.4135, 0.04536, 0.4144, 0.04489, 0.4149, 0.1188, 0.4149, 0.1188, 0.4144, 0.04489, 0.4152, 0.04441, 0.4157, 0.1193, 0.0131, 0.04228, 0.0781, 0.004553, 0.07816, 0.005503, 0.0139, 0.04276, 0.0139, 0.04276, 0.07816, 0.005503, 0.07822, 0.006469, 0.01473, 0.04325, 0.01473, 0.04325, 0.07822, 0.006469, 0.07828, 0.007398, 0.01553, 0.04373, 0.01553, 0.04373, 0.07828, 0.007398, 0.07833, 0.008273, 0.01629, 0.04418, 0.01629, 0.04418, 0.07833, 0.008273, 0.07838, 0.009082, 0.01699, 0.0446, 0.4113, 0.04664, 0.3512, 0.01053, 0.3512, 0.009723, 0.412, 0.04624, 0.412, 0.04624, 0.3512, 0.009723, 0.3513, 0.00885, 0.4127, 0.04581, 0.4127, 0.04581, 0.3513, 0.00885, 0.3514, 0.007924, 0.4135, 0.04536, 0.4135, 0.04536, 0.3514, 0.007924, 0.3514, 0.006963, 0.4144, 0.04489, 0.4144, 0.04489, 0.3514, 0.006963, 0.3515, 0.00604, 0.4152, 0.04441, 0.0781, 0.004553, 0.1532, 0.0343, 0.1522, 0.03492, 0.07816, 0.005503, 0.07816, 0.005503, 0.1522, 0.03492, 0.1513, 0.03553, 0.07822, 0.006469, 0.07822, 0.006469, 0.1513, 0.03553, 0.1504, 0.03612, 0.07828, 0.007398, 0.07828, 0.007398, 0.1504, 0.03612, 0.1495, 0.03667, 0.07833, 0.008273, 0.07833, 0.008273, 0.1495, 0.03667, 0.1487, 0.03718, 0.07838, 0.009082, 0.3512, 0.01053, 0.2808, 0.03761, 0.28, 0.03709, 0.3512, 0.009723, 0.3512, 0.009723, 0.28, 0.03709, 0.2791, 0.03653, 0.3513, 0.00885, 0.3513, 0.00885, 0.2791, 0.03653, 0.2782, 0.03593, 0.3514, 0.007924, 0.3514, 0.007924, 0.2782, 0.03593, 0.2773, 0.03531, 0.3514, 0.006963, 0.3514, 0.006963, 0.2773, 0.03531, 0.2763, 0.03469, 0.3515, 0.00604, 0.1532, 0.0343, 0.1529, 0.1241, 0.152, 0.1235, 0.1522, 0.03492, 0.1522, 0.03492, 0.152, 0.1235, 0.151, 0.1229, 0.1513, 0.03553, 0.1513, 0.03553, 0.151, 0.1229, 0.1501, 0.1223, 0.1504, 0.03612, 0.1504, 0.03612, 0.1501, 0.1223, 0.1492, 0.1217, 0.1495, 0.03667, 0.1495, 0.03667, 0.1492, 0.1217, 0.1484, 0.1212, 0.1487, 0.03718, 0.3507, 0.1551, 0.276, 0.1245, 0.277, 0.1239, 0.3506, 0.1541, 0.3506, 0.1541, 0.277, 0.1239, 0.2779, 0.1233, 0.3506, 0.1532, 0.3506, 0.1532, 0.2779, 0.1233, 0.2788, 0.1227, 0.3506, 0.1523, 0.3506, 0.1523, 0.2788, 0.1227, 0.2797, 0.1221, 0.3505, 0.1514, 0.3505, 0.1514, 0.2797, 0.1221, 0.2805, 0.1216, 0.3505, 0.1506, 0.4908, 0.3207, 0.4917, 0.2799, 0.4927, 0.2792, 0.4917, 0.3212, 0.4917, 0.3212, 0.4927, 0.2792, 0.4936, 0.2787, 0.4926, 0.3218, 0.4926, 0.3218, 0.4936, 0.2787, 0.4946, 0.2782, 0.4935, 0.3223, 0.4935, 0.3223, 0.4946, 0.2782, 0.4954, 0.2777, 0.4944, 0.3228, 0.4944, 0.3228, 0.4954, 0.2777, 0.4963, 0.2772, 0.4952, 0.3233, 0.4947, 0.4146, 0.4542, 0.4366, 0.4542, 0.4357, 0.4938, 0.4141, 0.4938, 0.4141, 0.4542, 0.4357, 0.4543, 0.4347, 0.493, 0.4136, 0.493, 0.4136, 0.4543, 0.4347, 0.4543, 0.4336, 0.4921, 0.4131, 0.4921, 0.4131, 0.4543, 0.4336, 0.4543, 0.4326, 0.4912, 0.4125, 0.4912, 0.4125, 0.4543, 0.4326, 0.4543, 0.4315, 0.4903, 0.412, 0.4917, 0.2799, 0.4558, 0.2594, 0.4558, 0.2583, 0.4927, 0.2792, 0.4927, 0.2792, 0.4558, 0.2583, 0.4558, 0.2572, 0.4936, 0.2787, 0.4936, 0.2787, 0.4558, 0.2572, 0.4558, 0.2562, 0.4946, 0.2782, 0.4946, 0.2782, 0.4558, 0.2562, 0.4559, 0.2552, 0.4954, 0.2777, 0.4954, 0.2777, 0.4559, 0.2552, 0.4559, 0.2542, 0.4963, 0.2772, 0.4542, 0.4366, 0.4143, 0.4131, 0.4151, 0.4127, 0.4542, 0.4357, 0.4542, 0.4357, 0.4151, 0.4127, 0.416, 0.4122, 0.4543, 0.4347, 0.4543, 0.4347, 0.416, 0.4122, 0.4169, 0.4117, 0.4543, 0.4336, 0.4543, 0.4336, 0.4169, 0.4117, 0.4178, 0.4111, 0.4543, 0.4326, 0.4543, 0.4326, 0.4178, 0.4111, 0.4189, 0.4105, 0.4543, 0.4315, 0.4558, 0.2594, 0.4194, 0.2784, 0.4185, 0.2779, 0.4558, 0.2583, 0.4558, 0.2583, 0.4185, 0.2779, 0.4176, 0.2773, 0.4558, 0.2572, 0.4558, 0.2572, 0.4176, 0.2773, 0.4167, 0.2768, 0.4558, 0.2562, 0.4558, 0.2562, 0.4167, 0.2768, 0.4159, 0.2763, 0.4559, 0.2552, 0.4559, 0.2552, 0.4159, 0.2763, 0.415, 0.2758, 0.4559, 0.2542, 0.4143, 0.4131, 0.4145, 0.367, 0.4154, 0.3675, 0.4151, 0.4127, 0.4151, 0.4127, 0.4154, 0.3675, 0.4162, 0.3681, 0.416, 0.4122, 0.416, 0.4122, 0.4162, 0.3681, 0.4171, 0.3686, 0.4169, 0.4117, 0.4169, 0.4117, 0.4171, 0.3686, 0.418, 0.3692, 0.4178, 0.4111, 0.4178, 0.4111, 0.418, 0.3692, 0.4189, 0.3697, 0.4189, 0.4105, 0.4194, 0.2784, 0.4193, 0.3192, 0.4183, 0.3198, 0.4185, 0.2779, 0.4185, 0.2779, 0.4183, 0.3198, 0.4174, 0.3204, 0.4176, 0.2773, 0.4176, 0.2773, 0.4174, 0.3204, 0.4165, 0.3209, 0.4167, 0.2768, 0.4167, 0.2768, 0.4165, 0.3209, 0.4156, 0.3214, 0.4159, 0.2763, 0.4159, 0.2763, 0.4156, 0.3214, 0.4148, 0.3218, 0.415, 0.2758, 0.4145, 0.367, 0.4554, 0.3455, 0.4554, 0.3465, 0.4154, 0.3675, 0.4154, 0.3675, 0.4554, 0.3465, 0.4553, 0.3475, 0.4162, 0.3681, 0.4162, 0.3681, 0.4553, 0.3475, 0.4553, 0.3485, 0.4171, 0.3686, 0.4171, 0.3686, 0.4553, 0.3485, 0.4553, 0.3496, 0.418, 0.3692, 0.418, 0.3692, 0.4553, 0.3496, 0.4553, 0.3507, 0.4189, 0.3697, 0.4193, 0.3192, 0.4548, 0.3402, 0.4548, 0.3413, 0.4183, 0.3198, 0.4183, 0.3198, 0.4548, 0.3413, 0.4548, 0.3424, 0.4174, 0.3204, 0.4174, 0.3204, 0.4548, 0.3424, 0.4547, 0.3434, 0.4165, 0.3209, 0.4165, 0.3209, 0.4547, 0.3434, 0.4547, 0.3444, 0.4156, 0.3214, 0.4156, 0.3214, 0.4547, 0.3444, 0.4547, 0.3454, 0.4148, 0.3218, 0.4554, 0.3455, 0.4958, 0.3685, 0.4949, 0.369, 0.4554, 0.3465, 0.4554, 0.3465, 0.4949, 0.369, 0.4941, 0.3695, 0.4553, 0.3475, 0.4553, 0.3475, 0.4941, 0.3695, 0.4931, 0.37, 0.4553, 0.3485, 0.4553, 0.3485, 0.4931, 0.37, 0.4922, 0.3705, 0.4553, 0.3496, 0.4553, 0.3496, 0.4922, 0.3705, 0.4912, 0.3711, 0.4553, 0.3507, 0.07615, 0.1524, 0.1484, 0.1212, 0.1492, 0.1217, 0.07612, 0.1532, 0.07612, 0.1532, 0.1492, 0.1217, 0.1501, 0.1223, 0.07608, 0.1541, 0.07608, 0.1541, 0.1501, 0.1223, 0.151, 0.1229, 0.07604, 0.1551, 0.07604, 0.1551, 0.151, 0.1229, 0.152, 0.1235, 0.076, 0.156, 0.076, 0.156, 0.152, 0.1235, 0.1529, 0.1241, 0.07598, 0.157, 0.4952, 0.3233, 0.4547, 0.3454, 0.4547, 0.3444, 0.4944, 0.3228, 0.4944, 0.3228, 0.4547, 0.3444, 0.4547, 0.3434, 0.4935, 0.3223, 0.4935, 0.3223, 0.4547, 0.3434, 0.4548, 0.3424, 0.4926, 0.3218, 0.4926, 0.3218, 0.4548, 0.3424, 0.4548, 0.3413, 0.4917, 0.3212, 0.4917, 0.3212, 0.4548, 0.3413, 0.4548, 0.3402, 0.4908, 0.3207, 0.4903, 0.412, 0.4912, 0.3711, 0.4922, 0.3705, 0.4912, 0.4125, 0.4912, 0.4125, 0.4922, 0.3705, 0.4931, 0.37, 0.4921, 0.4131, 0.4921, 0.4131, 0.4931, 0.37, 0.4941, 0.3695, 0.493, 0.4136, 0.493, 0.4136, 0.4941, 0.3695, 0.4949, 0.369, 0.4938, 0.4141, 0.4938, 0.4141, 0.4949, 0.369, 0.4958, 0.3685, 0.4947, 0.4146, 0.276, 0.1245, 0.2757, 0.2138, 0.1526, 0.2134, 0.1529, 0.1241, 0.2768, 0.7215, 0.2764, 0.7219, 0.2759, 0.7223, 0.2753, 0.7226, 0.2747, 0.7229, 0.2741, 0.7232, 0.2734, 0.7234, 0.2727, 0.7236, 0.2721, 0.7237, 0.2714, 0.7238, 0.2707, 0.7238, 0.27, 0.7237, 0.2694, 0.7236, 0.2688, 0.7235, 0.263, 0.7215, 0.2623, 0.7212, 0.2617, 0.7209, 0.2611, 0.7205, 0.2606, 0.72, 0.2603, 0.7195, 0.26, 0.719, 0.2599, 0.7184, 0.2599, 0.7178, 0.2599, 0.7172, 0.2601, 0.7166, 0.2604, 0.716, 0.2608, 0.7154, 0.2613, 0.7148, 0.338, 0.6336, 0.345, 0.6492, 0.338, 0.6336, 0.3067, 0.5616, 0.3065, 0.5611, 0.3063, 0.5606, 0.3063, 0.5601, 0.3062, 0.5595, 0.3062, 0.5589, 0.3063, 0.5583, 0.3064, 0.5578, 0.3065, 0.5572, 0.3067, 0.5566, 0.3069, 0.5561, 0.3072, 0.5556, 0.3075, 0.5552, 0.3078, 0.5548, 0.3103, 0.5522, 0.3111, 0.5514, 0.312, 0.5507, 0.313, 0.5502, 0.3139, 0.5499, 0.3149, 0.5497, 0.3158, 0.5497, 0.3168, 0.5498, 0.3177, 0.5502, 0.3185, 0.5507, 0.3193, 0.5513, 0.32, 0.5522, 0.3206, 0.5531, 0.3212, 0.5542, 0.3498, 0.6211, 0.1564, 0.7491, 0.1808, 0.6875, 0.2732, 0.7241, 0.2488, 0.7857, 0.2498, 0.8895, 0.3756, 0.8365, 0.3757, 0.8365, 0.3758, 0.8365, 0.3759, 0.8365, 0.376, 0.8364, 0.3761, 0.8364, 0.3762, 0.8364, 0.3763, 0.8364, 0.3765, 0.8364, 0.3766, 0.8364, 0.3767, 0.8364, 0.3768, 0.8365, 0.3769, 0.8365, 0.377, 0.8365, 0.3866, 0.8404, 0.3877, 0.8408, 0.3886, 0.8413, 0.3893, 0.8419, 0.3899, 0.8425, 0.3903, 0.8431, 0.3905, 0.8438, 0.3905, 0.8444, 0.3903, 0.8451, 0.3899, 0.8457, 0.3894, 0.8463, 0.3886, 0.8469, 0.3878, 0.8475, 0.3867, 0.848, 0.2498, 0.9067, 0.4014, 0.775, 0.4013, 0.7749, 0.4012, 0.7749, 0.4011, 0.7748, 0.401, 0.7748, 0.4009, 0.7747, 0.4008, 0.7746, 0.4008, 0.7745, 0.4007, 0.7745, 0.4006, 0.7744, 0.4005, 0.7743, 0.4005, 0.7742, 0.4004, 0.7741, 0.4004, 0.774, 0.345, 0.6492, 0.3568, 0.6368, 0.4163, 0.7733, 0.4167, 0.7744, 0.417, 0.7754, 0.4171, 0.7763, 0.4171, 0.7772, 0.4169, 0.7779, 0.4166, 0.7785, 0.4162, 0.7789, 0.4156, 0.7793, 0.4149, 0.7795, 0.414, 0.7795, 0.4131, 0.7794, 0.4121, 0.7792, 0.411, 0.7788, 0.2451, 0.7832, 0.2457, 0.7835, 0.2462, 0.7839, 0.2467, 0.7843, 0.2472, 0.7847, 0.2476, 0.7853, 0.2481, 0.7858, 0.2484, 0.7864, 0.2488, 0.787, 0.2491, 0.7876, 0.2493, 0.7883, 0.2494, 0.7889, 0.2495, 0.7895, 0.2496, 0.7901, 0.2498, 0.8895, 0.2339, 0.8961, 0.2337, 0.7844, 0.2337, 0.7836, 0.2339, 0.7829, 0.2341, 0.7823, 0.2344, 0.7817, 0.2347, 0.7812, 0.2352, 0.7808, 0.2357, 0.7805, 0.2362, 0.7802, 0.2368, 0.7801, 0.2375, 0.7801, 0.2382, 0.7802, 0.2388, 0.7804, 0.2396, 0.7806, 0.345, 0.6492, 0.338, 0.6336, 0.3498, 0.6211, 0.3568, 0.6368, 0.2339, 0.8961, 0.2339, 0.9133, 0.1672, 0.9424, 0.1661, 0.9428, 0.165, 0.9431, 0.164, 0.9432, 0.1629, 0.9431, 0.162, 0.9429, 0.1611, 0.9425, 0.1603, 0.942, 0.1596, 0.9414, 0.159, 0.9406, 0.1586, 0.9396, 0.1582, 0.9386, 0.158, 0.9375, 0.158, 0.9363, 0.158, 0.9328, 0.158, 0.9323, 0.1581, 0.9317, 0.1582, 0.9312, 0.1584, 0.9307, 0.1586, 0.9301, 0.1589, 0.9296, 0.1593, 0.9291, 0.1596, 0.9287, 0.16, 0.9283, 0.1604, 0.9279, 0.1609, 0.9275, 0.1613, 0.9272, 0.1618, 0.927, 0.2339, 0.8961, 0.2498, 0.8895, 0.2498, 0.9067, 0.2339, 0.9133, 0.5517, 0.9058, 0.5357, 0.8995, 0.5601, 0.8379, 0.576, 0.8442, 0.715, 0.9705, 0.642, 0.9416, 0.6664, 0.8801, 0.7394, 0.909, 0.5601, 0.8379, 0.5357, 0.8995, 0.3972, 0.8445, 0.4216, 0.783, 0.4216, 0.783, 0.3972, 0.8445, 0.3961, 0.8441, 0.4205, 0.7826, 0.4205, 0.7826, 0.3961, 0.8441, 0.3951, 0.8437, 0.4195, 0.7822, 0.4195, 0.7822, 0.3951, 0.8437, 0.3943, 0.8434, 0.4187, 0.7818, 0.4187, 0.7818, 0.3943, 0.8434, 0.3935, 0.8431, 0.4179, 0.7815, 0.4179, 0.7815, 0.3935, 0.8431, 0.3928, 0.8428, 0.4172, 0.7813, 0.4172, 0.7813, 0.3928, 0.8428, 0.3922, 0.8426, 0.4166, 0.781, 0.4166, 0.781, 0.3922, 0.8426, 0.3916, 0.8423, 0.416, 0.7808, 0.416, 0.7808, 0.3916, 0.8423, 0.391, 0.8421, 0.4154, 0.7805, 0.4154, 0.7805, 0.391, 0.8421, 0.3903, 0.8418, 0.4147, 0.7803, 0.4147, 0.7803, 0.3903, 0.8418, 0.3895, 0.8415, 0.4139, 0.78, 0.4139, 0.78, 0.3895, 0.8415, 0.3887, 0.8412, 0.4131, 0.7796, 0.4131, 0.7796, 0.3887, 0.8412, 0.3877, 0.8408, 0.4121, 0.7792, 0.4121, 0.7792, 0.3877, 0.8408, 0.3866, 0.8404, 0.411, 0.7788, 0.2488, 0.7857, 0.2732, 0.7241, 0.4001, 0.7745, 0.3757, 0.836, 0.4014, 0.775, 0.377, 0.8365, 0.3769, 0.8365, 0.4013, 0.7749, 0.4013, 0.7749, 0.3769, 0.8365, 0.3768, 0.8365, 0.4012, 0.7749, 0.4012, 0.7749, 0.3768, 0.8365, 0.3767, 0.8364, 0.4011, 0.7749, 0.4011, 0.7749, 0.3767, 0.8364, 0.3766, 0.8364, 0.401, 0.7748, 0.401, 0.7748, 0.3766, 0.8364, 0.3765, 0.8363, 0.4009, 0.7748, 0.4009, 0.7748, 0.3765, 0.8363, 0.3764, 0.8363, 0.4008, 0.7747, 0.4008, 0.7747, 0.3764, 0.8363, 0.3763, 0.8363, 0.4007, 0.7747, 0.4007, 0.7747, 0.3763, 0.8363, 0.3762, 0.8362, 0.4006, 0.7747, 0.4006, 0.7747, 0.3762, 0.8362, 0.376, 0.8362, 0.4005, 0.7746, 0.4005, 0.7746, 0.376, 0.8362, 0.3759, 0.8361, 0.4004, 0.7746, 0.4004, 0.7746, 0.3759, 0.8361, 0.3758, 0.8361, 0.4003, 0.7745, 0.4003, 0.7745, 0.3758, 0.8361, 0.3758, 0.8361, 0.4002, 0.7745, 0.4002, 0.7745, 0.3758, 0.8361, 0.3757, 0.836, 0.4001, 0.7745, 0.377, 0.8365, 0.4014, 0.775, 0.411, 0.7788, 0.3866, 0.8404, 0.6564, 0.8761, 0.632, 0.9376, 0.6309, 0.9372, 0.6553, 0.8756, 0.6553, 0.8756, 0.6309, 0.9372, 0.6298, 0.9368, 0.6542, 0.8752, 0.6542, 0.8752, 0.6298, 0.9368, 0.6288, 0.9364, 0.6532, 0.8748, 0.6532, 0.8748, 0.6288, 0.9364, 0.6279, 0.936, 0.6523, 0.8744, 0.6523, 0.8744, 0.6279, 0.936, 0.627, 0.9356, 0.6514, 0.8741, 0.6514, 0.8741, 0.627, 0.9356, 0.6261, 0.9353, 0.6505, 0.8737, 0.6505, 0.8737, 0.6261, 0.9353, 0.6252, 0.9349, 0.6496, 0.8734, 0.6496, 0.8734, 0.6252, 0.9349, 0.6243, 0.9346, 0.6487, 0.873, 0.6487, 0.873, 0.6243, 0.9346, 0.6234, 0.9342, 0.6478, 0.8727, 0.6478, 0.8727, 0.6234, 0.9342, 0.6224, 0.9339, 0.6469, 0.8723, 0.6469, 0.8723, 0.6224, 0.9339, 0.6215, 0.9335, 0.6459, 0.8719, 0.6459, 0.8719, 0.6215, 0.9335, 0.6204, 0.933, 0.6448, 0.8715, 0.6448, 0.8715, 0.6204, 0.933, 0.6193, 0.9326, 0.6437, 0.871, 0.6193, 0.9326, 0.5517, 0.9058, 0.576, 0.8442, 0.6437, 0.871, 0.6664, 0.8801, 0.642, 0.9416, 0.6415, 0.9414, 0.6659, 0.8799, 0.6659, 0.8799, 0.6415, 0.9414, 0.641, 0.9412, 0.6654, 0.8797, 0.6654, 0.8797, 0.641, 0.9412, 0.6405, 0.941, 0.6649, 0.8795, 0.6649, 0.8795, 0.6405, 0.941, 0.64, 0.9408, 0.6644, 0.8793, 0.6644, 0.8793, 0.64, 0.9408, 0.6395, 0.9406, 0.6639, 0.879, 0.6639, 0.879, 0.6395, 0.9406, 0.6389, 0.9404, 0.6633, 0.8788, 0.6633, 0.8788, 0.6389, 0.9404, 0.6384, 0.9402, 0.6628, 0.8786, 0.6628, 0.8786, 0.6384, 0.9402, 0.6378, 0.9399, 0.6622, 0.8784, 0.6622, 0.8784, 0.6378, 0.9399, 0.6373, 0.9397, 0.6617, 0.8782, 0.6617, 0.8782, 0.6373, 0.9397, 0.6368, 0.9395, 0.6612, 0.878, 0.6612, 0.878, 0.6368, 0.9395, 0.6362, 0.9393, 0.6606, 0.8778, 0.6606, 0.8778, 0.6362, 0.9393, 0.6358, 0.9391, 0.6601, 0.8776, 0.6601, 0.8776, 0.6358, 0.9391, 0.6353, 0.9389, 0.6597, 0.8774, 0.6564, 0.8761, 0.6597, 0.8774, 0.6353, 0.9389, 0.632, 0.9376, 0.1808, 0.6875, 0.1564, 0.7491, 0.1558, 0.7489, 0.1802, 0.6873, 0.1802, 0.6873, 0.1558, 0.7489, 0.1553, 0.7486, 0.1797, 0.6871, 0.1797, 0.6871, 0.1553, 0.7486, 0.1546, 0.7484, 0.1791, 0.6868, 0.1791, 0.6868, 0.1546, 0.7484, 0.154, 0.7481, 0.1784, 0.6866, 0.1784, 0.6866, 0.154, 0.7481, 0.1534, 0.7479, 0.1778, 0.6863, 0.1778, 0.6863, 0.1534, 0.7479, 0.1527, 0.7476, 0.1771, 0.6861, 0.1771, 0.6861, 0.1527, 0.7476, 0.1521, 0.7474, 0.1765, 0.6858, 0.1765, 0.6858, 0.1521, 0.7474, 0.1514, 0.7471, 0.1758, 0.6856, 0.1758, 0.6856, 0.1514, 0.7471, 0.1508, 0.7469, 0.1752, 0.6853, 0.1752, 0.6853, 0.1508, 0.7469, 0.1502, 0.7466, 0.1746, 0.6851, 0.1746, 0.6851, 0.1502, 0.7466, 0.1496, 0.7464, 0.174, 0.6848, 0.174, 0.6848, 0.1496, 0.7464, 0.149, 0.7461, 0.1734, 0.6846, 0.1734, 0.6846, 0.149, 0.7461, 0.1484, 0.7459, 0.1728, 0.6844, 0.1346, 0.7405, 0.03084, 0.6993, 0.05524, 0.6377, 0.1591, 0.6789, 0.1671, 0.6821, 0.1427, 0.7436, 0.142, 0.7434, 0.1664, 0.6818, 0.1664, 0.6818, 0.142, 0.7434, 0.1413, 0.7431, 0.1657, 0.6815, 0.1657, 0.6815, 0.1413, 0.7431, 0.1407, 0.7428, 0.1651, 0.6813, 0.1651, 0.6813, 0.1407, 0.7428, 0.1401, 0.7426, 0.1645, 0.6811, 0.1645, 0.6811, 0.1401, 0.7426, 0.1395, 0.7424, 0.1639, 0.6808, 0.1639, 0.6808, 0.1395, 0.7424, 0.1389, 0.7422, 0.1634, 0.6806, 0.1634, 0.6806, 0.1389, 0.7422, 0.1384, 0.7419, 0.1628, 0.6804, 0.1628, 0.6804, 0.1384, 0.7419, 0.1378, 0.7417, 0.1622, 0.6802, 0.1622, 0.6802, 0.1378, 0.7417, 0.1373, 0.7415, 0.1617, 0.6799, 0.1617, 0.6799, 0.1373, 0.7415, 0.1367, 0.7413, 0.1611, 0.6797, 0.1611, 0.6797, 0.1367, 0.7413, 0.136, 0.741, 0.1604, 0.6794, 0.1604, 0.6794, 0.136, 0.741, 0.1354, 0.7407, 0.1598, 0.6792, 0.1598, 0.6792, 0.1354, 0.7407, 0.1346, 0.7405, 0.1591, 0.6789, 0.1728, 0.6844, 0.1484, 0.7459, 0.1427, 0.7436, 0.1671, 0.6821, 0.6638, 0.1122, 0.7185, 0.113, 0.7185, 0.1134, 0.6638, 0.1126, 0.6638, 0.1126, 0.7185, 0.1134, 0.7185, 0.1139, 0.6638, 0.113, 0.6638, 0.113, 0.7185, 0.1139, 0.7185, 0.1143, 0.6637, 0.1135, 0.6637, 0.1135, 0.7185, 0.1143, 0.7185, 0.1148, 0.6637, 0.1139, 0.6637, 0.1139, 0.7185, 0.1148, 0.7185, 0.1152, 0.6637, 0.1144, 0.6637, 0.1144, 0.7185, 0.1152, 0.7185, 0.1157, 0.6637, 0.1149, 0.6637, 0.1149, 0.7185, 0.1157, 0.7185, 0.1162, 0.6637, 0.1153, 0.6637, 0.1153, 0.7185, 0.1162, 0.7185, 0.1167, 0.6637, 0.1158, 0.6637, 0.1158, 0.7185, 0.1167, 0.7185, 0.1171, 0.6637, 0.1163, 0.6637, 0.1163, 0.7185, 0.1171, 0.7185, 0.1176, 0.6637, 0.1167, 0.6637, 0.1167, 0.7185, 0.1176, 0.7184, 0.118, 0.6637, 0.1172, 0.6637, 0.1172, 0.7184, 0.118, 0.7184, 0.1185, 0.6637, 0.1176, 0.6637, 0.1176, 0.7184, 0.1185, 0.7184, 0.1189, 0.6637, 0.118, 0.709, 0.7238, 0.6543, 0.723, 0.6588, 0.4297, 0.7136, 0.4305, 0.6543, 0.723, 0.709, 0.7238, 0.709, 0.7248, 0.6543, 0.724, 0.6543, 0.724, 0.709, 0.7248, 0.709, 0.7258, 0.6542, 0.7249, 0.6542, 0.7249, 0.709, 0.7258, 0.709, 0.7267, 0.6542, 0.7258, 0.6542, 0.7258, 0.709, 0.7267, 0.709, 0.7276, 0.6542, 0.7267, 0.6542, 0.7267, 0.709, 0.7276, 0.709, 0.7284, 0.6542, 0.7275, 0.6542, 0.7275, 0.709, 0.7284, 0.7089, 0.7292, 0.6542, 0.7284, 0.6542, 0.7284, 0.7089, 0.7292, 0.7089, 0.73, 0.6542, 0.7292, 0.6542, 0.7292, 0.7089, 0.73, 0.7089, 0.7308, 0.6542, 0.73, 0.6542, 0.73, 0.7089, 0.7308, 0.7089, 0.7317, 0.6542, 0.7308, 0.6542, 0.7308, 0.7089, 0.7317, 0.7089, 0.7325, 0.6541, 0.7317, 0.6541, 0.7317, 0.7089, 0.7325, 0.7089, 0.7334, 0.6541, 0.7326, 0.6541, 0.7326, 0.7089, 0.7334, 0.7089, 0.7344, 0.6541, 0.7336, 0.6541, 0.7336, 0.7089, 0.7344, 0.7089, 0.7354, 0.6541, 0.7346, 0.3232, 0.48, 0.378, 0.4811, 0.377, 0.5333, 0.3222, 0.5322, 0.6601, 0.348, 0.7149, 0.3488, 0.7149, 0.349, 0.6601, 0.3481, 0.6601, 0.3481, 0.7149, 0.349, 0.7149, 0.3492, 0.6601, 0.3483, 0.6601, 0.3483, 0.7149, 0.3492, 0.7149, 0.3493, 0.6601, 0.3485, 0.6601, 0.3485, 0.7149, 0.3493, 0.7148, 0.3495, 0.6601, 0.3487, 0.6601, 0.3487, 0.7148, 0.3495, 0.7148, 0.3497, 0.6601, 0.3489, 0.6601, 0.3489, 0.7148, 0.3497, 0.7148, 0.35, 0.6601, 0.3491, 0.6601, 0.3491, 0.7148, 0.35, 0.7148, 0.3502, 0.6601, 0.3493, 0.6601, 0.3493, 0.7148, 0.3502, 0.7148, 0.3504, 0.6601, 0.3495, 0.6601, 0.3495, 0.7148, 0.3504, 0.7148, 0.3506, 0.6601, 0.3497, 0.6601, 0.3497, 0.7148, 0.3506, 0.7148, 0.3508, 0.6601, 0.35, 0.6601, 0.35, 0.7148, 0.3508, 0.7148, 0.351, 0.6601, 0.3502, 0.6601, 0.3502, 0.7148, 0.351, 0.7148, 0.3512, 0.6601, 0.3503, 0.6601, 0.3503, 0.7148, 0.3512, 0.7148, 0.3514, 0.6601, 0.3505, 0.6601, 0.3505, 0.7148, 0.3514, 0.7148, 0.3515, 0.6601, 0.3507, 0.7149, 0.3488, 0.6601, 0.348, 0.6637, 0.118, 0.7184, 0.1189, 0.6591, 0.414, 0.7138, 0.4149, 0.7138, 0.4152, 0.6591, 0.4144, 0.6591, 0.4144, 0.7138, 0.4152, 0.7138, 0.4156, 0.6591, 0.4147, 0.6591, 0.4147, 0.7138, 0.4156, 0.7138, 0.4159, 0.6591, 0.4151, 0.6591, 0.4151, 0.7138, 0.4159, 0.7138, 0.4163, 0.6591, 0.4154, 0.6591, 0.4154, 0.7138, 0.4163, 0.7138, 0.4167, 0.659, 0.4158, 0.659, 0.4158, 0.7138, 0.4167, 0.7138, 0.417, 0.659, 0.4162, 0.659, 0.4162, 0.7138, 0.417, 0.7138, 0.4174, 0.659, 0.4166, 0.659, 0.4166, 0.7138, 0.4174, 0.7138, 0.4178, 0.659, 0.4169, 0.659, 0.4169, 0.7138, 0.4178, 0.7138, 0.4182, 0.659, 0.4173, 0.659, 0.4173, 0.7138, 0.4182, 0.7138, 0.4185, 0.659, 0.4177, 0.659, 0.4177, 0.7138, 0.4185, 0.7138, 0.4189, 0.659, 0.418, 0.659, 0.418, 0.7138, 0.4189, 0.7138, 0.4193, 0.659, 0.4184, 0.659, 0.4184, 0.7138, 0.4193, 0.7138, 0.4196, 0.659, 0.4187, 0.659, 0.4187, 0.7138, 0.4196, 0.7138, 0.4199, 0.659, 0.4191, 0.7148, 0.3515, 0.7138, 0.4149, 0.6591, 0.414, 0.6601, 0.3507, 0.6581, 0.4278, 0.6579, 0.428, 0.6569, 0.4268, 0.6589, 0.4256, 0.7137, 0.4265, 0.7136, 0.4267, 0.6589, 0.4259, 0.6589, 0.4259, 0.7136, 0.4267, 0.7136, 0.427, 0.6589, 0.4261, 0.6589, 0.4261, 0.7136, 0.427, 0.7136, 0.4273, 0.6589, 0.4264, 0.6589, 0.4264, 0.7136, 0.4273, 0.7136, 0.4276, 0.6589, 0.4267, 0.6589, 0.4267, 0.7136, 0.4276, 0.7136, 0.4279, 0.6589, 0.427, 0.6589, 0.427, 0.7136, 0.4279, 0.7136, 0.4282, 0.6589, 0.4273, 0.6589, 0.4273, 0.7136, 0.4282, 0.7136, 0.4285, 0.6589, 0.4276, 0.6589, 0.4276, 0.7136, 0.4285, 0.7136, 0.4288, 0.6589, 0.4279, 0.6589, 0.4279, 0.7136, 0.4288, 0.7136, 0.4291, 0.6589, 0.4283, 0.6589, 0.4283, 0.7136, 0.4291, 0.7136, 0.4294, 0.6589, 0.4286, 0.6589, 0.4286, 0.7136, 0.4294, 0.7136, 0.4297, 0.6588, 0.4288, 0.6588, 0.4288, 0.7136, 0.4297, 0.7136, 0.43, 0.6588, 0.4291, 0.6588, 0.4291, 0.7136, 0.43, 0.7136, 0.4303, 0.6588, 0.4294, 0.6588, 0.4294, 0.7136, 0.4303, 0.7136, 0.4305, 0.6588, 0.4297, 0.7138, 0.4199, 0.7137, 0.4265, 0.6589, 0.4256, 0.659, 0.4191, 0.9897, 0.4859, 0.99, 0.4861, 0.9904, 0.4863, 0.9908, 0.4866, 0.9911, 0.4869, 0.9914, 0.4873, 0.9917, 0.4877, 0.992, 0.4881, 0.9922, 0.4885, 0.9924, 0.4889, 0.9925, 0.4893, 0.9926, 0.4898, 0.9927, 0.4902, 0.9927, 0.4906, 0.9921, 0.5428, 0.992, 0.5438, 0.9919, 0.5448, 0.9916, 0.5457, 0.9912, 0.5464, 0.9907, 0.5471, 0.9901, 0.5477, 0.9894, 0.5481, 0.9886, 0.5484, 0.9878, 0.5486, 0.987, 0.5486, 0.986, 0.5485, 0.9851, 0.5483, 0.9842, 0.548, 0.7157, 0.4297, 0.7155, 0.4296, 0.7153, 0.4295, 0.715, 0.4293, 0.7148, 0.4291, 0.7146, 0.4289, 0.7144, 0.4286, 0.7142, 0.4284, 0.7141, 0.4281, 0.714, 0.4278, 0.7138, 0.4276, 0.7138, 0.4273, 0.7137, 0.427, 0.7137, 0.4267, 0.7137, 0.4265, 0.7138, 0.4199, 0.7138, 0.4196, 0.7138, 0.4193, 0.7139, 0.4189, 0.714, 0.4186, 0.7142, 0.4182, 0.7144, 0.4179, 0.7146, 0.4176, 0.7148, 0.4173, 0.7151, 0.417, 0.7153, 0.4168, 0.7156, 0.4165, 0.7159, 0.4163, 0.7162, 0.4162, 0.7165, 0.416, 0.776, 0.3943, 0.7762, 0.3943, 0.7764, 0.3942, 0.7766, 0.3942, 0.7768, 0.3942, 0.777, 0.3942, 0.7772, 0.3941, 0.7774, 0.3941, 0.7776, 0.3942, 0.7778, 0.3942, 0.778, 0.3942, 0.7782, 0.3942, 0.7784, 0.3943, 0.7786, 0.3943, 0.7787, 0.3944, 0.378, 0.4811, 0.378, 0.4807, 0.3781, 0.4802, 0.3782, 0.4798, 0.3784, 0.4794, 0.3786, 0.4789, 0.3788, 0.4785, 0.3791, 0.4781, 0.3794, 0.4778, 0.3797, 0.4774, 0.3801, 0.4771, 0.3804, 0.4769, 0.3808, 0.4766, 0.3812, 0.4765, 0.5948, 0.3916, 0.595, 0.3915, 0.5952, 0.3914, 0.5954, 0.3914, 0.5956, 0.3914, 0.5958, 0.3913, 0.596, 0.3913, 0.5962, 0.3913, 0.5964, 0.3913, 0.5966, 0.3914, 0.5968, 0.3914, 0.597, 0.3914, 0.5972, 0.3914, 0.5974, 0.3915, 0.5975, 0.3916, 0.6563, 0.4151, 0.6567, 0.4152, 0.6569, 0.4154, 0.6572, 0.4156, 0.6575, 0.4159, 0.6578, 0.4161, 0.658, 0.4164, 0.6582, 0.4167, 0.6584, 0.417, 0.6586, 0.4174, 0.6588, 0.4177, 0.6589, 0.4181, 0.6589, 0.4184, 0.659, 0.4187, 0.659, 0.4191, 0.6589, 0.4256, 0.6589, 0.4259, 0.6588, 0.4261, 0.6588, 0.4264, 0.6587, 0.4267, 0.6585, 0.427, 0.6584, 0.4272, 0.6582, 0.4275, 0.6581, 0.4278, 0.6569, 0.4268, 0.6579, 0.428, 0.6576, 0.4282, 0.6574, 0.4284, 0.6572, 0.4285, 0.6569, 0.4287, 0.6567, 0.4288, 0.3847, 0.5386, 0.3838, 0.539, 0.3828, 0.5392, 0.3819, 0.5392, 0.3811, 0.5392, 0.3803, 0.5389, 0.3795, 0.5386, 0.3788, 0.5382, 0.3783, 0.5376, 0.3778, 0.5369, 0.3774, 0.5361, 0.3772, 0.5352, 0.377, 0.5343, 0.377, 0.5333])
me_curve_006.materials.append(mat_blue)
me_curve_006.auto_texspace = False
me_curve_006.update()
me_curve_001 = bpy.data.meshes.new('Curve.001')
me_curve_001.from_pydata([(0.02445, -0.01397, 1.723e-08), (0.02445, -0.01397, 0.005903), (1.49e-08, -0.0281, 3.26e-09), (1.118e-08, -0.0281, 0.005903), (-0.02445, -0.01397, -1.071e-08), (-0.02445, -0.01397, 0.005903), (-0.02445, 0.01409, -1.071e-08), (-0.02445, 0.01409, 0.005903), (1.118e-08, 0.02786, 3.26e-09), (7.451e-09, 0.02786, 0.005903), (0.02445, 0.01409, 1.723e-08), (0.02445, 0.01409, 0.005903)], [], [(3, 1, 11, 9, 7, 5), (4, 6, 8, 10, 0, 2), (9, 11, 10, 8), (1, 3, 2, 0), (3, 5, 4, 2), (5, 7, 6, 4), (7, 9, 8, 6), (11, 1, 0, 10)])
_uv = me_curve_001.uv_layers.new(name='UVMap')
_uv.uv.foreach_set('vector', [0.2754, 0.3036, 0.2757, 0.2138, 0.276, 0.1245, 0.2763, 0.03469, 0.2749, 0.4827, 0.2752, 0.3934, 0.1521, 0.393, 0.1518, 0.4823, 0.1515, 0.5721, 0.1529, 0.1241, 0.1526, 0.2134, 0.1524, 0.3032, 0.2763, 0.03469, 0.276, 0.1245, 0.1529, 0.1241, 0.1532, 0.0343, 0.2757, 0.2138, 0.2754, 0.3036, 0.1524, 0.3032, 0.1526, 0.2134, 0.2754, 0.3036, 0.2752, 0.3934, 0.1521, 0.393, 0.1524, 0.3032, 0.2752, 0.3934, 0.2749, 0.4827, 0.1518, 0.4823, 0.1521, 0.393, 0.2749, 0.4827, 0.2746, 0.5725, 0.1515, 0.5721, 0.1518, 0.4823, 0.276, 0.1245, 0.2757, 0.2138, 0.1526, 0.2134, 0.1529, 0.1241])
me_curve_001.materials.append(mat_white)
me_curve_001.auto_texspace = False
me_curve_001.update()

# ---- objects
ob_plane = bpy.data.objects.new('Plane', me_plane_006)
ob_plane_001 = bpy.data.objects.new('Plane.001', me_plane_009)
ob_plane_002 = bpy.data.objects.new('Plane.002', me_plane_010)
ob_curve_006 = bpy.data.objects.new('Curve.006', me_curve_006)
ob_curve_001 = bpy.data.objects.new('Curve.001', me_curve_001)

# ---- transforms, parenting, visibility, modifiers, constraints
ob_plane.location = (0.0, 0.0, -1.495)
ob_plane.rotation_euler = (1.571, 3.142, 0.5236)
ob_plane_001.location = (0.0, 0.0, -1.495)
ob_plane_001.rotation_euler = (1.571, 3.142, 1.571)
ob_plane_002.location = (0.0, 0.0, -1.495)
ob_plane_002.rotation_euler = (1.571, 3.142, 2.618)
ob_curve_006.location = (0.0, 0.0, 0.0)
ob_curve_006.rotation_euler = (0.0, 3.142, 0.0)
ob_curve_006.scale = (41.9, 41.9, 41.9)
_m = ob_curve_006.modifiers.new('Bevel', 'BEVEL')
_m.width = 0.001626
_m.width_pct = 0.001626
_m.segments = 12
_m.angle_limit = 1.536
_m.offset_type = 'PERCENT'
ob_curve_001.location = (0.0, 0.0, 0.0)
ob_curve_001.rotation_euler = (0.0, 3.142, 0.0)
ob_curve_001.scale = (41.9, 41.9, 41.9)
_m = ob_curve_001.modifiers.new('Bevel', 'BEVEL')
_m.width = 0.001626
_m.width_pct = 0.001626
_m.segments = 12
_m.angle_limit = 1.536
_m.offset_type = 'PERCENT'

# ---- collection membership
scene.collection.objects.link(ob_plane)
scene.collection.objects.link(ob_plane_001)
scene.collection.objects.link(ob_plane_002)
col_alumiermd_digital_cmyk_svg_001.objects.link(ob_curve_006)
col_alumiermd_digital_cmyk_svg_001.objects.link(ob_curve_001)

# ---- scene / render settings (as saved in the file)
scene.frame_start = 1; scene.frame_end = 250; scene.frame_set(2)
scene.render.engine = 'CYCLES'
scene.render.use_border = True
scene.cycles.sampling_pattern = 'TABULATED_SOBOL'
scene.view_settings.view_transform = 'Filmic'
bpy.context.view_layer.update()

# ---- added for rendering (the .blend has no active camera): camera
cam_auto = bpy.data.cameras.new('AutoCamera')
cam_auto.lens = 50.0
cam_auto.sensor_width = 36.0
cam_auto.clip_end = 1000.0
ob_auto_camera = bpy.data.objects.new('AutoCamera', cam_auto)
scene.collection.objects.link(ob_auto_camera)
ob_auto_camera.location = (16.6481, -19.9777, 5.00809)
ob_auto_camera.rotation_euler = (1.09748, -7.21219e-08, 0.694738)
scene.camera = ob_auto_camera
bpy.context.view_layer.update()
